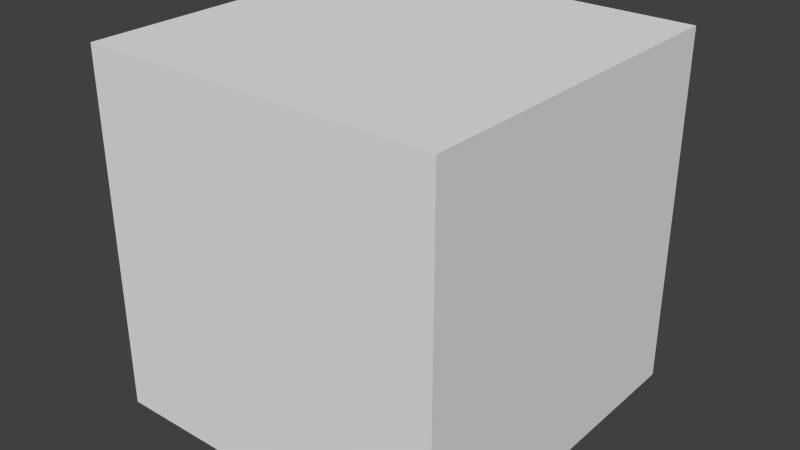 # Source: Block.blend  (saved by Blender 2.73.0; exported with 4.5.12 LTS)
import bpy
from mathutils import Matrix  # noqa: F401  (used for matrix-valued properties, if any)

bpy.ops.wm.read_factory_settings(use_empty=True)
scene = bpy.context.scene
scene.name = 'Scene'

# ---- collections
col_collection_1 = bpy.data.collections.new('Collection 1'); scene.collection.children.link(col_collection_1)

# ---- world
world_world = bpy.data.worlds.new('World'); scene.world = world_world
world_world.color = (0.05088, 0.05088, 0.05088)
world_world.use_sun_shadow = False
world_world.sun_shadow_jitter_overblur = 0.0
world_world.cycles.sampling_method = 'MANUAL'
world_world.cycles.sample_map_resolution = 256

# ---- meshes
me_cube = bpy.data.meshes.new('Cube')
me_cube.from_pydata([(0.25, 0.25, -0.4133), (0.25, -0.25, -0.4133), (-0.25, -0.25, -0.4133), (-0.25, 0.25, -0.4133), (0.25, 0.25, 0.08675), (0.25, -0.25, 0.08675), (-0.25, -0.25, 0.08675), (-0.25, 0.25, 0.08675)], [], [(0, 1, 2, 3), (4, 7, 6, 5), (0, 4, 5, 1), (1, 5, 6, 2), (2, 6, 7, 3), (4, 0, 3, 7)])
_uv = me_cube.uv_layers.new(name='UVMap')
_uv.uv.foreach_set('vector', [0.0, 0.0, 1.0, 0.0, 1.0, 1.0, 0.0, 1.0, 0.0, 0.0, 1.0, 0.0, 1.0, 1.0, 0.0, 1.0, 0.0, 0.0, 1.0, 0.0, 1.0, 1.0, 0.0, 1.0, 0.0, 0.0, 1.0, 0.0, 1.0, 1.0, 0.0, 1.0, 0.0, 0.0, 1.0, 0.0, 1.0, 1.0, 0.0, 1.0, 0.0, 0.0, 1.0, 0.0, 1.0, 1.0, 0.0, 1.0])
me_cube.use_remesh_preserve_volume = False
me_cube.use_remesh_preserve_attributes = False
me_cube.use_mirror_vertex_groups = False
me_cube.update()

# ---- objects
ob_block = bpy.data.objects.new('block', me_cube)

# ---- transforms, parenting, visibility, modifiers, constraints
ob_block.location = (0.0, 0.0, 0.4153)
ob_block.lock_rotations_4d = False
ob_block.empty_display_type = 'ARROWS'
ob_block.lineart.crease_threshold = 0.0

# ---- collection membership
col_collection_1.objects.link(ob_block)

# ---- scene / render settings (as saved in the file)
scene.frame_start = 1; scene.frame_end = 250; scene.frame_set(1)
scene.render.engine = 'BLENDER_EEVEE_NEXT'
scene.render.resolution_percentage = 50
scene.render.dither_intensity = 0.0
scene.cycles.use_denoising = False
scene.cycles.samples = 10
scene.cycles.sampling_pattern = 'TABULATED_SOBOL'
scene.cycles.light_sampling_threshold = 0.0
scene.cycles.use_adaptive_sampling = False
scene.cycles.use_light_tree = False
scene.cycles.blur_glossy = 0.0
scene.cycles.pixel_filter_type = 'GAUSSIAN'
scene.cycles.sample_clamp_indirect = 0.0
scene.view_settings.view_transform = 'Standard'
bpy.context.view_layer.update()

# ---- added for rendering (the .blend has no active camera and no usable light): camera, sun
cam_auto = bpy.data.cameras.new('AutoCamera')
cam_auto.lens = 50.0
cam_auto.sensor_width = 36.0
cam_auto.clip_end = 1000.0
ob_auto_camera = bpy.data.objects.new('AutoCamera', cam_auto)
scene.collection.objects.link(ob_auto_camera)
ob_auto_camera.location = (0.801268, -0.961522, 0.893033)
ob_auto_camera.rotation_euler = (1.09748, -7.21219e-08, 0.694738)
scene.camera = ob_auto_camera
light_auto_sun = bpy.data.lights.new('AutoSun', 'SUN')
light_auto_sun.energy = 3.0
light_auto_sun.angle = 0.0523599
ob_auto_sun = bpy.data.objects.new('AutoSun', light_auto_sun)
scene.collection.objects.link(ob_auto_sun)
ob_auto_sun.rotation_euler = (0.872665, 0.174533, 0.523599)
bpy.context.view_layer.update()
